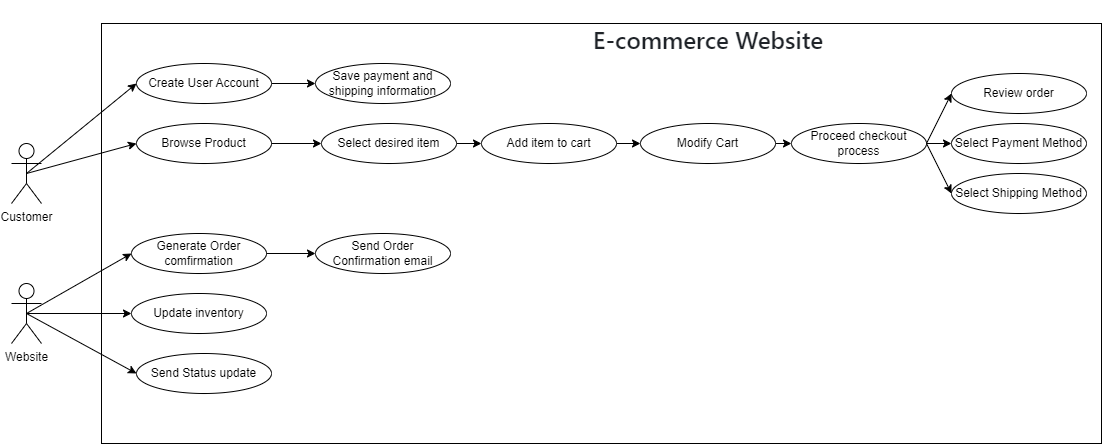

The diagram above was exported from draw.io. Its source (the exported page's mxGraphModel, read from the mxfile embedded in the PNG):
<mxGraphModel dx="1050" dy="549" grid="1" gridSize="10" guides="1" tooltips="1" connect="1" arrows="1" fold="1" page="1" pageScale="1" pageWidth="827" pageHeight="1169" math="0" shadow="0">
  <root>
    <mxCell id="0" />
    <mxCell id="1" parent="0" />
    <mxCell id="u5IS_CxIrzBKLblMX1rm-1" value="" style="html=1;whiteSpace=wrap;" vertex="1" parent="1">
      <mxGeometry x="200" y="40" width="1000" height="420" as="geometry" />
    </mxCell>
    <mxCell id="u5IS_CxIrzBKLblMX1rm-2" value="&lt;h1 style=&quot;box-sizing: border-box; margin: 24px 0px 16px; font-weight: var(--base-text-weight-semibold, 600); line-height: 1.25; padding-bottom: 0.3em; border-bottom: 1px solid var(--borderColor-muted, var(--color-border-muted)); color: rgb(31, 35, 40); font-family: -apple-system, BlinkMacSystemFont, &amp;quot;Segoe UI&amp;quot;, &amp;quot;Noto Sans&amp;quot;, Helvetica, Arial, sans-serif, &amp;quot;Apple Color Emoji&amp;quot;, &amp;quot;Segoe UI Emoji&amp;quot;; text-align: start; background-color: rgb(255, 255, 255);&quot; dir=&quot;auto&quot; tabindex=&quot;-1&quot;&gt;E-commerce Website&lt;/h1&gt;" style="text;html=1;strokeColor=none;fillColor=none;align=center;verticalAlign=middle;whiteSpace=wrap;rounded=0;" vertex="1" parent="1">
      <mxGeometry x="681.5" y="40" width="250" height="30" as="geometry" />
    </mxCell>
    <mxCell id="u5IS_CxIrzBKLblMX1rm-3" value="Customer" style="shape=umlActor;verticalLabelPosition=bottom;verticalAlign=top;html=1;outlineConnect=0;" vertex="1" parent="1">
      <mxGeometry x="110" y="160" width="30" height="60" as="geometry" />
    </mxCell>
    <mxCell id="u5IS_CxIrzBKLblMX1rm-8" style="edgeStyle=orthogonalEdgeStyle;rounded=0;orthogonalLoop=1;jettySize=auto;html=1;exitX=1;exitY=0.5;exitDx=0;exitDy=0;entryX=0;entryY=0.5;entryDx=0;entryDy=0;" edge="1" parent="1" source="u5IS_CxIrzBKLblMX1rm-4" target="u5IS_CxIrzBKLblMX1rm-5">
      <mxGeometry relative="1" as="geometry" />
    </mxCell>
    <mxCell id="u5IS_CxIrzBKLblMX1rm-4" value="Create User Account" style="ellipse;whiteSpace=wrap;html=1;" vertex="1" parent="1">
      <mxGeometry x="235" y="80" width="135" height="40" as="geometry" />
    </mxCell>
    <mxCell id="u5IS_CxIrzBKLblMX1rm-5" value="Save payment and shipping information" style="ellipse;whiteSpace=wrap;html=1;" vertex="1" parent="1">
      <mxGeometry x="414" y="80" width="135" height="40" as="geometry" />
    </mxCell>
    <mxCell id="u5IS_CxIrzBKLblMX1rm-7" value="" style="endArrow=classic;html=1;rounded=0;entryX=0;entryY=0.5;entryDx=0;entryDy=0;exitX=0.5;exitY=0.5;exitDx=0;exitDy=0;exitPerimeter=0;" edge="1" parent="1" source="u5IS_CxIrzBKLblMX1rm-3" target="u5IS_CxIrzBKLblMX1rm-4">
      <mxGeometry width="50" height="50" relative="1" as="geometry">
        <mxPoint x="120" y="190" as="sourcePoint" />
        <mxPoint x="170" y="140" as="targetPoint" />
      </mxGeometry>
    </mxCell>
    <mxCell id="u5IS_CxIrzBKLblMX1rm-9" value="Browse Product" style="ellipse;whiteSpace=wrap;html=1;" vertex="1" parent="1">
      <mxGeometry x="235" y="140" width="135" height="40" as="geometry" />
    </mxCell>
    <mxCell id="u5IS_CxIrzBKLblMX1rm-11" value="" style="endArrow=classic;html=1;rounded=0;entryX=0;entryY=0.5;entryDx=0;entryDy=0;exitX=0.5;exitY=0.5;exitDx=0;exitDy=0;exitPerimeter=0;" edge="1" parent="1" source="u5IS_CxIrzBKLblMX1rm-3" target="u5IS_CxIrzBKLblMX1rm-9">
      <mxGeometry width="50" height="50" relative="1" as="geometry">
        <mxPoint x="160" y="210" as="sourcePoint" />
        <mxPoint x="210" y="160" as="targetPoint" />
      </mxGeometry>
    </mxCell>
    <mxCell id="u5IS_CxIrzBKLblMX1rm-17" style="edgeStyle=orthogonalEdgeStyle;rounded=0;orthogonalLoop=1;jettySize=auto;html=1;exitX=1;exitY=0.5;exitDx=0;exitDy=0;" edge="1" parent="1" source="u5IS_CxIrzBKLblMX1rm-14" target="u5IS_CxIrzBKLblMX1rm-16">
      <mxGeometry relative="1" as="geometry" />
    </mxCell>
    <mxCell id="u5IS_CxIrzBKLblMX1rm-14" value="Select desired item" style="ellipse;whiteSpace=wrap;html=1;" vertex="1" parent="1">
      <mxGeometry x="420" y="140" width="135" height="40" as="geometry" />
    </mxCell>
    <mxCell id="u5IS_CxIrzBKLblMX1rm-15" value="" style="endArrow=classic;html=1;rounded=0;exitX=1;exitY=0.5;exitDx=0;exitDy=0;entryX=0;entryY=0.5;entryDx=0;entryDy=0;" edge="1" parent="1" source="u5IS_CxIrzBKLblMX1rm-9" target="u5IS_CxIrzBKLblMX1rm-14">
      <mxGeometry width="50" height="50" relative="1" as="geometry">
        <mxPoint x="200" y="290" as="sourcePoint" />
        <mxPoint x="250" y="240" as="targetPoint" />
      </mxGeometry>
    </mxCell>
    <mxCell id="u5IS_CxIrzBKLblMX1rm-19" style="edgeStyle=orthogonalEdgeStyle;rounded=0;orthogonalLoop=1;jettySize=auto;html=1;exitX=1;exitY=0.5;exitDx=0;exitDy=0;entryX=0;entryY=0.5;entryDx=0;entryDy=0;" edge="1" parent="1" source="u5IS_CxIrzBKLblMX1rm-16" target="u5IS_CxIrzBKLblMX1rm-18">
      <mxGeometry relative="1" as="geometry" />
    </mxCell>
    <mxCell id="u5IS_CxIrzBKLblMX1rm-16" value="Add item to cart" style="ellipse;whiteSpace=wrap;html=1;" vertex="1" parent="1">
      <mxGeometry x="580" y="140" width="135" height="40" as="geometry" />
    </mxCell>
    <mxCell id="u5IS_CxIrzBKLblMX1rm-23" style="edgeStyle=orthogonalEdgeStyle;rounded=0;orthogonalLoop=1;jettySize=auto;html=1;exitX=1;exitY=0.5;exitDx=0;exitDy=0;entryX=0;entryY=0.5;entryDx=0;entryDy=0;" edge="1" parent="1" source="u5IS_CxIrzBKLblMX1rm-18" target="u5IS_CxIrzBKLblMX1rm-20">
      <mxGeometry relative="1" as="geometry" />
    </mxCell>
    <mxCell id="u5IS_CxIrzBKLblMX1rm-18" value="Modify Cart" style="ellipse;whiteSpace=wrap;html=1;" vertex="1" parent="1">
      <mxGeometry x="739" y="140" width="135" height="40" as="geometry" />
    </mxCell>
    <mxCell id="u5IS_CxIrzBKLblMX1rm-36" style="edgeStyle=orthogonalEdgeStyle;rounded=0;orthogonalLoop=1;jettySize=auto;html=1;exitX=1;exitY=0.5;exitDx=0;exitDy=0;entryX=0;entryY=0.5;entryDx=0;entryDy=0;" edge="1" parent="1" source="u5IS_CxIrzBKLblMX1rm-20" target="u5IS_CxIrzBKLblMX1rm-24">
      <mxGeometry relative="1" as="geometry" />
    </mxCell>
    <mxCell id="u5IS_CxIrzBKLblMX1rm-20" value="Proceed checkout process" style="ellipse;whiteSpace=wrap;html=1;" vertex="1" parent="1">
      <mxGeometry x="890" y="140" width="135" height="40" as="geometry" />
    </mxCell>
    <mxCell id="u5IS_CxIrzBKLblMX1rm-24" value="Select Payment Method" style="ellipse;whiteSpace=wrap;html=1;" vertex="1" parent="1">
      <mxGeometry x="1050" y="140" width="135" height="40" as="geometry" />
    </mxCell>
    <mxCell id="u5IS_CxIrzBKLblMX1rm-26" value="Generate Order comfirmation" style="ellipse;whiteSpace=wrap;html=1;" vertex="1" parent="1">
      <mxGeometry x="230" y="250" width="135" height="40" as="geometry" />
    </mxCell>
    <mxCell id="u5IS_CxIrzBKLblMX1rm-28" value="Update inventory" style="ellipse;whiteSpace=wrap;html=1;" vertex="1" parent="1">
      <mxGeometry x="230" y="310" width="135" height="40" as="geometry" />
    </mxCell>
    <mxCell id="u5IS_CxIrzBKLblMX1rm-30" value="Send Order Confirmation email" style="ellipse;whiteSpace=wrap;html=1;" vertex="1" parent="1">
      <mxGeometry x="414" y="250" width="135" height="40" as="geometry" />
    </mxCell>
    <mxCell id="u5IS_CxIrzBKLblMX1rm-33" value="Select Shipping Method" style="ellipse;whiteSpace=wrap;html=1;" vertex="1" parent="1">
      <mxGeometry x="1050" y="190" width="135" height="40" as="geometry" />
    </mxCell>
    <mxCell id="u5IS_CxIrzBKLblMX1rm-34" value="Review order" style="ellipse;whiteSpace=wrap;html=1;" vertex="1" parent="1">
      <mxGeometry x="1050" y="90" width="135" height="40" as="geometry" />
    </mxCell>
    <mxCell id="u5IS_CxIrzBKLblMX1rm-35" value="" style="endArrow=classic;html=1;rounded=0;entryX=0;entryY=0.5;entryDx=0;entryDy=0;exitX=1;exitY=0.5;exitDx=0;exitDy=0;" edge="1" parent="1" source="u5IS_CxIrzBKLblMX1rm-20" target="u5IS_CxIrzBKLblMX1rm-34">
      <mxGeometry width="50" height="50" relative="1" as="geometry">
        <mxPoint x="1030" y="170" as="sourcePoint" />
        <mxPoint x="1080" y="120" as="targetPoint" />
      </mxGeometry>
    </mxCell>
    <mxCell id="u5IS_CxIrzBKLblMX1rm-37" value="" style="endArrow=classic;html=1;rounded=0;entryX=0;entryY=0.5;entryDx=0;entryDy=0;exitX=1;exitY=0.5;exitDx=0;exitDy=0;" edge="1" parent="1" source="u5IS_CxIrzBKLblMX1rm-20" target="u5IS_CxIrzBKLblMX1rm-33">
      <mxGeometry width="50" height="50" relative="1" as="geometry">
        <mxPoint x="1020" y="250" as="sourcePoint" />
        <mxPoint x="1070" y="200" as="targetPoint" />
      </mxGeometry>
    </mxCell>
    <mxCell id="u5IS_CxIrzBKLblMX1rm-38" value="Website" style="shape=umlActor;verticalLabelPosition=bottom;verticalAlign=top;html=1;outlineConnect=0;" vertex="1" parent="1">
      <mxGeometry x="110" y="300" width="30" height="60" as="geometry" />
    </mxCell>
    <mxCell id="u5IS_CxIrzBKLblMX1rm-42" value="" style="endArrow=classic;html=1;rounded=0;entryX=0;entryY=0.5;entryDx=0;entryDy=0;exitX=0.5;exitY=0.5;exitDx=0;exitDy=0;exitPerimeter=0;" edge="1" parent="1" source="u5IS_CxIrzBKLblMX1rm-38" target="u5IS_CxIrzBKLblMX1rm-28">
      <mxGeometry width="50" height="50" relative="1" as="geometry">
        <mxPoint x="170" y="420" as="sourcePoint" />
        <mxPoint x="220" y="370" as="targetPoint" />
      </mxGeometry>
    </mxCell>
    <mxCell id="u5IS_CxIrzBKLblMX1rm-43" value="" style="endArrow=classic;html=1;rounded=0;exitX=0.5;exitY=0.5;exitDx=0;exitDy=0;exitPerimeter=0;entryX=0;entryY=0.5;entryDx=0;entryDy=0;" edge="1" parent="1" source="u5IS_CxIrzBKLblMX1rm-38" target="u5IS_CxIrzBKLblMX1rm-26">
      <mxGeometry width="50" height="50" relative="1" as="geometry">
        <mxPoint x="180" y="320" as="sourcePoint" />
        <mxPoint x="230" y="270" as="targetPoint" />
      </mxGeometry>
    </mxCell>
    <mxCell id="u5IS_CxIrzBKLblMX1rm-44" value="" style="endArrow=classic;html=1;rounded=0;entryX=0;entryY=0.5;entryDx=0;entryDy=0;exitX=1;exitY=0.5;exitDx=0;exitDy=0;" edge="1" parent="1" source="u5IS_CxIrzBKLblMX1rm-26" target="u5IS_CxIrzBKLblMX1rm-30">
      <mxGeometry width="50" height="50" relative="1" as="geometry">
        <mxPoint x="200" y="430" as="sourcePoint" />
        <mxPoint x="250" y="380" as="targetPoint" />
      </mxGeometry>
    </mxCell>
    <mxCell id="u5IS_CxIrzBKLblMX1rm-45" value="Send Status update" style="ellipse;whiteSpace=wrap;html=1;" vertex="1" parent="1">
      <mxGeometry x="235" y="370" width="135" height="40" as="geometry" />
    </mxCell>
    <mxCell id="u5IS_CxIrzBKLblMX1rm-46" value="" style="endArrow=classic;html=1;rounded=0;exitX=0.5;exitY=0.5;exitDx=0;exitDy=0;exitPerimeter=0;entryX=0;entryY=0.5;entryDx=0;entryDy=0;" edge="1" parent="1" source="u5IS_CxIrzBKLblMX1rm-38" target="u5IS_CxIrzBKLblMX1rm-45">
      <mxGeometry width="50" height="50" relative="1" as="geometry">
        <mxPoint x="210" y="410" as="sourcePoint" />
        <mxPoint x="260" y="360" as="targetPoint" />
      </mxGeometry>
    </mxCell>
  </root>
</mxGraphModel>